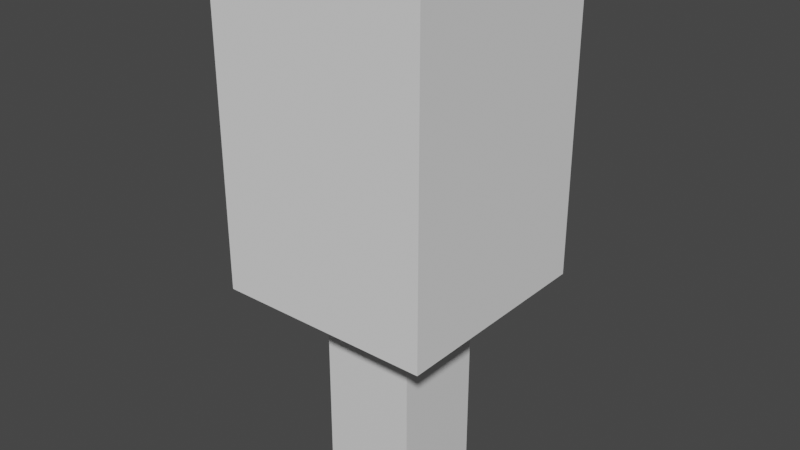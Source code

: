 # Source: BackTree_001.blend  (saved by Blender 3.5.10; exported with 4.5.12 LTS)
import bpy
from mathutils import Matrix  # noqa: F401  (used for matrix-valued properties, if any)

bpy.ops.wm.read_factory_settings(use_empty=True)
scene = bpy.context.scene
scene.name = 'Scene'

# ---- collections
col_collection = bpy.data.collections.new('Collection'); scene.collection.children.link(col_collection)

# ---- materials (node trees are filled in below, after node groups)
mat_material = bpy.data.materials.new('Material')
mat_material.alpha_threshold = 0.0
mat_material.use_transparent_shadow = False
mat_material.roughness = 0.5
mat_material.line_color = (0.0, 0.0, 0.0, 1.0)

# ---- material node trees
mat_material.use_nodes = True; mat_material.node_tree.nodes.clear()
_N = mat_material.node_tree.nodes; _L = mat_material.node_tree.links
n0 = _N.new('ShaderNodeOutputMaterial'); n0.name = 'Material Output'; n0.location = (300, 300)
n1 = _N.new('ShaderNodeBsdfPrincipled'); n1.name = 'Principled BSDF'; n1.location = (10, 300)
n1.distribution = 'GGX'
n1.subsurface_method = 'RANDOM_WALK_SKIN'
n1.inputs[3].default_value = 1.45
n1.inputs[27].default_value = (0.0, 0.0, 0.0, 1.0)
n1.inputs[28].default_value = 1.0
_L.new(n1.outputs[0], n0.inputs[0])
n0.is_active_output = True

# ---- world
world_world = bpy.data.worlds.new('World'); scene.world = world_world
world_world.use_nodes = True; world_world.node_tree.nodes.clear()
_N = world_world.node_tree.nodes; _L = world_world.node_tree.links
n0 = _N.new('ShaderNodeOutputWorld'); n0.name = 'World Output'; n0.location = (300, 300)
n1 = _N.new('ShaderNodeBackground'); n1.name = 'Background'; n1.location = (10, 300)
n1.inputs[0].default_value = (0.05088, 0.05088, 0.05088, 1.0)
_L.new(n1.outputs[0], n0.inputs[0])
n0.is_active_output = True
world_world.color = (0.05088, 0.05088, 0.05088)
world_world.use_sun_shadow = False
world_world.sun_shadow_jitter_overblur = 0.0

# ---- meshes
me_cube = bpy.data.meshes.new('Cube')
me_cube.from_pydata([(1.0, 1.0, 1.0), (1.0, 1.0, -1.0), (1.0, -1.0, 1.0), (1.0, -1.0, -1.0), (-1.0, 1.0, 1.0), (-1.0, 1.0, -1.0), (-1.0, -1.0, 1.0), (-1.0, -1.0, -1.0)], [], [(0, 4, 6, 2), (3, 2, 6, 7), (7, 6, 4, 5), (5, 1, 3, 7), (1, 0, 2, 3), (5, 4, 0, 1)])
_uv = me_cube.uv_layers.new(name='UVMap')
_uv.uv.foreach_set('vector', [0.625, 0.5, 0.875, 0.5, 0.875, 0.75, 0.625, 0.75, 0.375, 0.75, 0.625, 0.75, 0.625, 1.0, 0.375, 1.0, 0.375, 0.0, 0.625, 0.0, 0.625, 0.25, 0.375, 0.25, 0.125, 0.5, 0.375, 0.5, 0.375, 0.75, 0.125, 0.75, 0.375, 0.5, 0.625, 0.5, 0.625, 0.75, 0.375, 0.75, 0.375, 0.25, 0.625, 0.25, 0.625, 0.5, 0.375, 0.5])
me_cube.materials.append(mat_material)
me_cube.use_mirror_vertex_groups = False
me_cube.update()
me_cube_002 = bpy.data.meshes.new('Cube.002')
me_cube_002.from_pydata([(-1.0, -1.0, -1.0), (-1.0, -1.0, 1.0), (-1.0, 1.0, -1.0), (-1.0, 1.0, 1.0), (1.0, -1.0, -1.0), (1.0, -1.0, 1.0), (1.0, 1.0, -1.0), (1.0, 1.0, 1.0)], [], [(0, 1, 3, 2), (2, 3, 7, 6), (6, 7, 5, 4), (4, 5, 1, 0), (2, 6, 4, 0), (7, 3, 1, 5)])
_uv = me_cube_002.uv_layers.new(name='UVMap')
_uv.uv.foreach_set('vector', [0.375, 0.0, 0.625, 0.0, 0.625, 0.25, 0.375, 0.25, 0.375, 0.25, 0.625, 0.25, 0.625, 0.5, 0.375, 0.5, 0.375, 0.5, 0.625, 0.5, 0.625, 0.75, 0.375, 0.75, 0.375, 0.75, 0.625, 0.75, 0.625, 1.0, 0.375, 1.0, 0.125, 0.5, 0.375, 0.5, 0.375, 0.75, 0.125, 0.75, 0.625, 0.5, 0.875, 0.5, 0.875, 0.75, 0.625, 0.75])
me_cube_002.update()

# ---- objects
ob_cube = bpy.data.objects.new('Cube', me_cube)
ob_cube_001 = bpy.data.objects.new('Cube.001', me_cube_002)

# ---- transforms, parenting, visibility, modifiers, constraints
ob_cube.location = (0.0, 0.0, 1.605)
ob_cube.scale = (0.5895, 0.5895, 2.064)
ob_cube.lock_rotations_4d = False
ob_cube.empty_display_type = 'ARROWS'
ob_cube.lineart.crease_threshold = 0.0
ob_cube_001.location = (0.0, 0.0, 4.152)
ob_cube_001.scale = (1.341, 1.341, 2.019)

# ---- collection membership
col_collection.objects.link(ob_cube)
col_collection.objects.link(ob_cube_001)

# ---- scene / render settings (as saved in the file)
scene.frame_start = 1; scene.frame_end = 250; scene.frame_set(1)
scene.render.engine = 'BLENDER_EEVEE_NEXT'
scene.cycles.sampling_pattern = 'TABULATED_SOBOL'
scene.view_settings.view_transform = 'Filmic'
bpy.context.view_layer.update()

# ---- added for rendering (the .blend has no active camera and no usable light): camera, sun
cam_auto = bpy.data.cameras.new('AutoCamera')
cam_auto.lens = 50.0
cam_auto.sensor_width = 36.0
cam_auto.clip_end = 1000.0
ob_auto_camera = bpy.data.objects.new('AutoCamera', cam_auto)
scene.collection.objects.link(ob_auto_camera)
ob_auto_camera.location = (7.06693, -8.48032, 8.50992)
ob_auto_camera.rotation_euler = (1.09748, -7.21219e-08, 0.694738)
scene.camera = ob_auto_camera
light_auto_sun = bpy.data.lights.new('AutoSun', 'SUN')
light_auto_sun.energy = 3.0
light_auto_sun.angle = 0.0523599
ob_auto_sun = bpy.data.objects.new('AutoSun', light_auto_sun)
scene.collection.objects.link(ob_auto_sun)
ob_auto_sun.rotation_euler = (0.872665, 0.174533, 0.523599)
bpy.context.view_layer.update()
